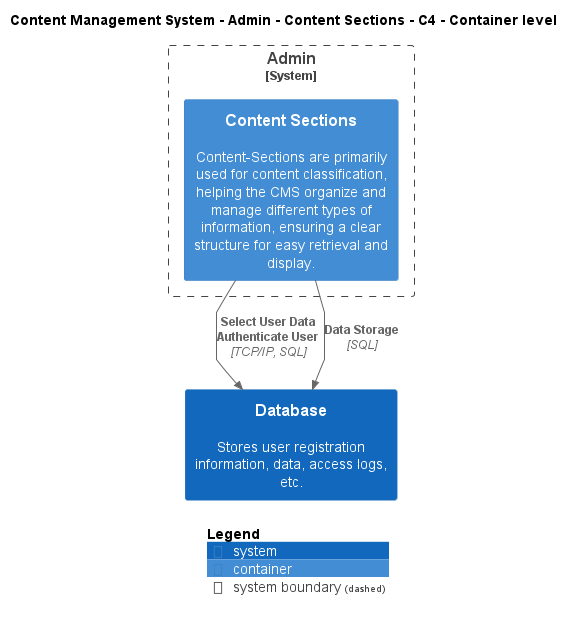

The diagram above was rendered by PlantUML. Its source (embedded in the PNG):
@startuml
!include ..\..\..\..\..\.c4s\C4_Container.puml

AddElementTag("c4interflow:lifecycle:new", $bgColor=green, $fontColor=#ffffff, $borderColor=green, $shadowing="False")
AddElementTag("c4interflow:lifecycle:changed", $bgColor=orange, $fontColor=#ffffff, $borderColor=orange, $shadowing="False")
AddElementTag("c4interflow:lifecycle:removed", $bgColor=red, $fontColor=#ffffff, $borderColor=red, $shadowing="False")

AddRelTag("c4interflow:lifecycle:new", $textColor=green, $lineColor=green)
AddRelTag("c4interflow:lifecycle:changed", $textColor=orange, $lineColor=orange)
AddRelTag("c4interflow:lifecycle:removed", $textColor=red, $lineColor=red)

SHOW_PERSON_PORTRAIT()
LAYOUT_TOP_DOWN()

skinparam linetype polyline

title Content Management System - Admin - Content Sections - C4 - Container level


System_Boundary(ContentManagementSystem.SoftwareSystems.Admin, "Admin") {
    Container(ContentManagementSystem.SoftwareSystems.Admin.Containers.ContentSections, "Content Sections", "", "Content-Sections are primarily used for content classification, helping the CMS organize and manage different types of information, ensuring a clear structure for easy retrieval and display.")
}
System(ContentManagementSystem.SoftwareSystems.Database, "Database", "Stores user registration information, data, access logs, etc.")

Rel(ContentManagementSystem.SoftwareSystems.Admin.Containers.ContentSections, ContentManagementSystem.SoftwareSystems.Database, "Select User Data\nAuthenticate User", "TCP/IP, SQL", $tags="protocol:tcp/ip, sql")
Rel(ContentManagementSystem.SoftwareSystems.Admin.Containers.ContentSections, ContentManagementSystem.SoftwareSystems.Database, "Data Storage", "SQL", $tags="protocol:sql")


SHOW_LEGEND()
@enduml